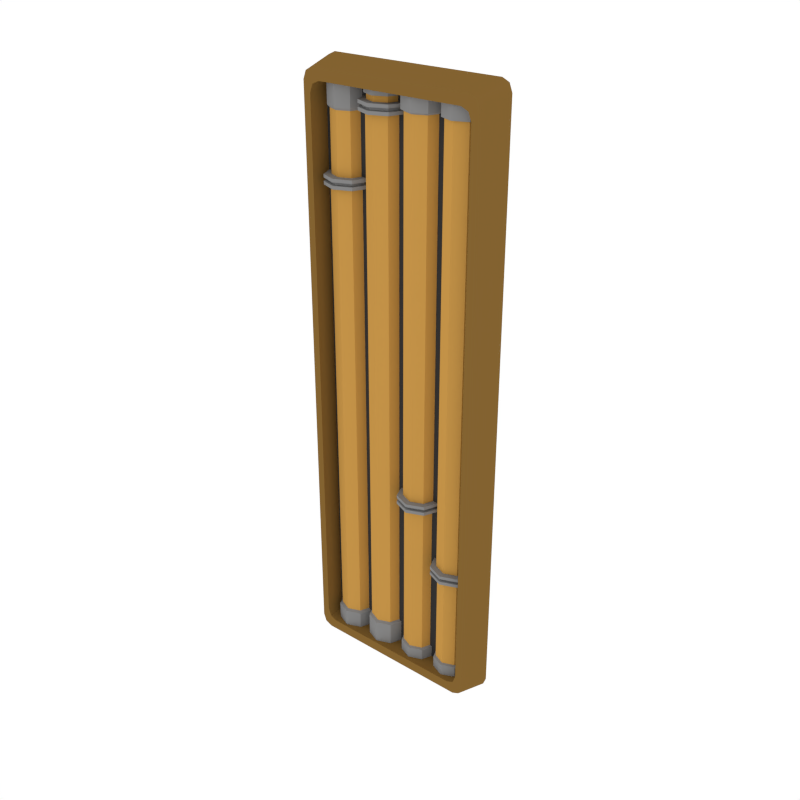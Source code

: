# Source: Details_Pipes_Long.blend  (saved by Blender 3.4.6; exported with 4.5.12 LTS)
import bpy
from mathutils import Matrix  # noqa: F401  (used for matrix-valued properties, if any)

bpy.ops.wm.read_factory_settings(use_empty=True)
scene = bpy.context.scene
scene.name = 'Scene'

# ---- collections
col_collection_1 = bpy.data.collections.new('Collection 1'); scene.collection.children.link(col_collection_1)

# ---- materials (node trees are filled in below, after node groups)
mat_accent = bpy.data.materials.new('Accent')
mat_accent.alpha_threshold = 0.0
mat_accent.diffuse_color = (0.5596, 0.2977, 0.06679, 1.0)
mat_accent.roughness = 0.5
mat_darkgrey = bpy.data.materials.new('DarkGrey')
mat_darkgrey.alpha_threshold = 0.0
mat_darkgrey.diffuse_color = (0.2395, 0.2395, 0.2395, 1.0)
mat_darkgrey.roughness = 0.5
mat_darkaccent = bpy.data.materials.new('DarkAccent')
mat_darkaccent.alpha_threshold = 0.0
mat_darkaccent.diffuse_color = (0.2266, 0.1234, 0.03015, 1.0)
mat_darkaccent.roughness = 0.5
mat_black = bpy.data.materials.new('Black')
mat_black.alpha_threshold = 0.0
mat_black.diffuse_color = (0.04203, 0.04203, 0.04203, 1.0)
mat_black.roughness = 0.5

# ---- node groups
ng_auto_smooth = bpy.data.node_groups.new('Auto Smooth', 'GeometryNodeTree')
_s = ng_auto_smooth.interface.new_socket(name='Geometry', in_out='OUTPUT', socket_type='NodeSocketGeometry')
_s = ng_auto_smooth.interface.new_socket(name='Geometry', in_out='INPUT', socket_type='NodeSocketGeometry')
_s = ng_auto_smooth.interface.new_socket(name='Angle', in_out='INPUT', socket_type='NodeSocketFloat')
_s.subtype = 'ANGLE'
_s.min_value = 0.0
_s.max_value = 3.142
ng_auto_smooth.is_modifier = True
_N = ng_auto_smooth.nodes; _L = ng_auto_smooth.links
n0 = _N.new('NodeGroupOutput'); n0.name = 'Group Output'; n0.location = (480, -100)
n1 = _N.new('NodeGroupInput'); n1.name = 'Group Input'; n1.location = (-420, -300)
n2 = _N.new('NodeGroupInput'); n2.name = 'Group Input.001'; n2.location = (-60, -100)
n3 = _N.new('GeometryNodeSetShadeSmooth'); n3.name = 'Set Shade Smooth'; n3.location = (120, -100)
n3.domain = 'EDGE'
n4 = _N.new('GeometryNodeSetShadeSmooth'); n4.name = 'Set Shade Smooth.001'; n4.location = (300, -100)
n5 = _N.new('GeometryNodeInputMeshEdgeAngle'); n5.name = 'Edge Angle'; n5.location = (-420, -220)
n6 = _N.new('GeometryNodeInputEdgeSmooth'); n6.name = 'Is Edge Smooth'; n6.location = (-60, -160)
n7 = _N.new('GeometryNodeInputShadeSmooth'); n7.name = 'Is Face Smooth'; n7.location = (-240, -340)
n8 = _N.new('FunctionNodeBooleanMath'); n8.name = 'Boolean Math'; n8.location = (-60, -220)
n9 = _N.new('FunctionNodeCompare'); n9.name = 'Compare'; n9.location = (-240, -180)
n9.operation = 'LESS_EQUAL'
_L.new(n5.outputs[0], n9.inputs[0])
_L.new(n4.outputs[0], n0.inputs[0])
_L.new(n1.outputs[1], n9.inputs[1])
_L.new(n9.outputs[0], n8.inputs[0])
_L.new(n7.outputs[0], n8.inputs[1])
_L.new(n2.outputs[0], n3.inputs[0])
_L.new(n6.outputs[0], n3.inputs[1])
_L.new(n3.outputs[0], n4.inputs[0])
_L.new(n8.outputs[0], n3.inputs[2])
n0.is_active_output = True

# ---- material node trees

# ---- world
world_world = bpy.data.worlds.new('World'); scene.world = world_world
world_world.color = (1.0, 1.0, 1.0)
world_world.use_sun_shadow = False
world_world.sun_shadow_jitter_overblur = 0.0
world_world.cycles.sampling_method = 'NONE'
world_world.cycles.sample_map_resolution = 256

# ---- meshes
me_plane_061 = bpy.data.meshes.new('Plane.061')
me_plane_061.from_pydata([(-0.1024, -0.03074, 0.7537), (-0.003193, -0.03074, 0.7537), (-0.0528, -0.08034, 0.7537), (-0.01772, -0.06581, 0.7537), (-0.08787, -0.06581, 0.7537), (-0.1152, -0.03074, 0.7158), (0.009628, -0.03074, 0.7158), (-0.0528, -0.09316, 0.7158), (-0.008658, -0.07488, 0.7158), (-0.09693, -0.07488, 0.7158), (-0.08372, -0.06166, 0.7158), (-0.02187, -0.06166, 0.7158), (-0.0528, -0.07447, 0.7158), (-0.009062, -0.03074, 0.7158), (-0.09653, -0.03074, 0.7158), (-0.09653, -0.03074, 0.7302), (-0.009062, -0.03074, 0.7302), (-0.0528, -0.07447, 0.7302), (-0.02187, -0.06166, 0.7302), (-0.08372, -0.06166, 0.7302), (-0.08787, -0.06581, 0.7302), (-0.01772, -0.06581, 0.7302), (-0.0528, -0.08034, 0.7302), (-0.003193, -0.03074, 0.7302), (-0.1024, -0.03074, 0.7302), (-0.1152, -0.03074, 0.6911), (0.009628, -0.03074, 0.6911), (-0.0528, -0.09316, 0.6911), (-0.008658, -0.07488, 0.6911), (-0.09693, -0.07488, 0.6911), (-0.09922, -0.03074, 0.6911), (-0.006375, -0.03074, 0.6911), (-0.0528, -0.07716, 0.6911), (-0.01997, -0.06356, 0.6911), (-0.08562, -0.06356, 0.6911), (-0.09922, -0.03074, -0.6776), (-0.006375, -0.03074, -0.6776), (-0.0528, -0.07716, -0.6776), (-0.01997, -0.06356, -0.6776), (-0.08562, -0.06356, -0.6776), (-0.1063, -0.03074, -0.6824), (0.0007221, -0.03074, -0.6824), (-0.0528, -0.08426, -0.6824), (-0.01496, -0.06858, -0.6824), (-0.09064, -0.06858, -0.6824), (-0.1063, -0.03074, -0.7602), (0.0007221, -0.03074, -0.7602), (-0.0528, -0.08426, -0.7602), (-0.01496, -0.06858, -0.7602), (-0.09064, -0.06858, -0.7602), (-0.008658, -0.07488, 0.6993), (-0.008658, -0.07488, 0.7076), (-0.0528, -0.09316, 0.7076), (-0.0528, -0.09316, 0.6993), (-0.1152, -0.03074, 0.6993), (-0.1152, -0.03074, 0.7076), (-0.09693, -0.07488, 0.7076), (-0.09693, -0.07488, 0.6993), (0.009628, -0.03074, 0.6993), (0.009628, -0.03074, 0.7076), (-0.01523, -0.06831, 0.7), (-0.01523, -0.06831, 0.707), (-0.0528, -0.08388, 0.707), (-0.0528, -0.08388, 0.7), (-0.1059, -0.03074, 0.7), (-0.1059, -0.03074, 0.707), (-0.09037, -0.06831, 0.707), (-0.09037, -0.06831, 0.7), (0.0003394, -0.03074, 0.7), (0.0003395, -0.03074, 0.707), (-0.2119, -0.03074, 0.7537), (-0.1127, -0.03074, 0.7537), (-0.1623, -0.08034, 0.7537), (-0.1272, -0.06581, 0.7537), (-0.1973, -0.06581, 0.7537), (-0.2247, -0.03074, 0.5305), (-0.09983, -0.03074, 0.5305), (-0.1623, -0.09316, 0.5305), (-0.1181, -0.07488, 0.5305), (-0.2064, -0.07488, 0.5305), (-0.1932, -0.06166, 0.5305), (-0.1313, -0.06166, 0.5305), (-0.1623, -0.07447, 0.5305), (-0.1185, -0.03074, 0.5305), (-0.206, -0.03074, 0.5305), (-0.206, -0.03074, 0.6824), (-0.1185, -0.03074, 0.6824), (-0.1623, -0.07447, 0.6824), (-0.1313, -0.06166, 0.6824), (-0.1932, -0.06166, 0.6824), (-0.1973, -0.06581, 0.6886), (-0.1272, -0.06581, 0.6886), (-0.1623, -0.08034, 0.6886), (-0.1127, -0.03074, 0.6886), (-0.2119, -0.03074, 0.6886), (-0.2247, -0.03074, 0.5057), (-0.09983, -0.03074, 0.5057), (-0.1623, -0.09316, 0.5057), (-0.1181, -0.07488, 0.5057), (-0.2064, -0.07488, 0.5057), (-0.2087, -0.03074, 0.5057), (-0.1158, -0.03074, 0.5057), (-0.1623, -0.07716, 0.5057), (-0.1294, -0.06356, 0.5057), (-0.1951, -0.06356, 0.5057), (-0.2087, -0.03074, -0.693), (-0.1158, -0.03074, -0.693), (-0.1623, -0.07716, -0.693), (-0.1294, -0.06356, -0.693), (-0.1951, -0.06356, -0.693), (-0.2158, -0.03074, -0.6981), (-0.1087, -0.03074, -0.6981), (-0.1623, -0.08426, -0.6981), (-0.1244, -0.06858, -0.6981), (-0.2001, -0.06858, -0.6981), (-0.2158, -0.03074, -0.7602), (-0.1087, -0.03074, -0.7602), (-0.1623, -0.08426, -0.7602), (-0.1244, -0.06858, -0.7602), (-0.2001, -0.06858, -0.7602), (-0.1181, -0.07488, 0.514), (-0.1181, -0.07488, 0.5222), (-0.1623, -0.09316, 0.5222), (-0.1623, -0.09316, 0.514), (-0.2247, -0.03074, 0.514), (-0.2247, -0.03074, 0.5222), (-0.2064, -0.07488, 0.5222), (-0.2064, -0.07488, 0.514), (-0.09983, -0.03074, 0.514), (-0.09983, -0.03074, 0.5222), (-0.1247, -0.06831, 0.5146), (-0.1247, -0.06831, 0.5216), (-0.1623, -0.08388, 0.5216), (-0.1623, -0.08388, 0.5146), (-0.2154, -0.03074, 0.5146), (-0.2154, -0.03074, 0.5216), (-0.1998, -0.06831, 0.5216), (-0.1998, -0.06831, 0.5146), (-0.1091, -0.03074, 0.5146), (-0.1091, -0.03074, 0.5216), (-0.2427, -0.09175, 0.7427), (-0.2162, -0.09175, 0.7717), (-0.2349, -0.09175, 0.7632), (0.2162, -0.09175, 0.7717), (0.2427, -0.09175, 0.7427), (0.2349, -0.09175, 0.7632), (-0.2572, -2.98e-08, 0.7633), (-0.2307, -2.98e-08, 0.7923), (-0.2494, -2.98e-08, 0.7838), (0.2307, 5.96e-08, 0.7923), (0.2572, 5.96e-08, 0.7633), (0.2494, 5.96e-08, 0.7838), (-0.2162, -0.09175, -0.7717), (-0.2427, -0.09175, -0.7427), (-0.2349, -0.09175, -0.7632), (0.2427, -0.09175, -0.7427), (0.2162, -0.09175, -0.7717), (0.2349, -0.09175, -0.7632), (-0.2307, -2.98e-08, -0.7923), (-0.2572, -2.98e-08, -0.7633), (-0.2494, -2.98e-08, -0.7838), (0.2572, 5.96e-08, -0.7633), (0.2307, 5.96e-08, -0.7923), (0.2494, 5.96e-08, -0.7838), (-0.2234, -0.09175, 0.7152), (-0.1969, -0.09175, 0.7442), (-0.2156, -0.09175, 0.7357), (0.1969, -0.09175, 0.7442), (0.2234, -0.09175, 0.7152), (0.2156, -0.09175, 0.7357), (0.2234, -0.09175, -0.7152), (0.1969, -0.09175, -0.7442), (0.2156, -0.09175, -0.7357), (-0.1969, -0.09175, -0.7442), (-0.2234, -0.09175, -0.7152), (-0.2156, -0.09175, -0.7357), (-0.1969, -0.03794, 0.7442), (-0.2234, -0.03794, 0.7152), (-0.2156, -0.03794, 0.7357), (0.2234, -0.03794, 0.7152), (0.1969, -0.03794, 0.7442), (0.2156, -0.03794, 0.7357), (0.1969, -0.03794, -0.7442), (0.2234, -0.03794, -0.7152), (0.2156, -0.03794, -0.7357), (-0.2234, -0.03794, -0.7152), (-0.1969, -0.03794, -0.7442), (-0.2156, -0.03794, -0.7357), (0.1067, -0.03074, -0.7481), (0.007489, -0.03074, -0.7481), (0.05709, -0.08034, -0.7481), (0.02202, -0.06581, -0.7481), (0.09216, -0.06581, -0.7481), (0.1195, -0.03074, -0.2788), (-0.005332, -0.03074, -0.2788), (0.05709, -0.09316, -0.2788), (0.01295, -0.07488, -0.2788), (0.1012, -0.07488, -0.2788), (0.08802, -0.06166, -0.2788), (0.02617, -0.06166, -0.2788), (0.05709, -0.07447, -0.2788), (0.01336, -0.03074, -0.2788), (0.1008, -0.03074, -0.2788), (0.1008, -0.03074, -0.7095), (0.01336, -0.03074, -0.7095), (0.05709, -0.07447, -0.7095), (0.02617, -0.06166, -0.7095), (0.08802, -0.06166, -0.7095), (0.09216, -0.06581, -0.7124), (0.02202, -0.06581, -0.7124), (0.05709, -0.08034, -0.7124), (0.007489, -0.03074, -0.7124), (0.1067, -0.03074, -0.7124), (0.1195, -0.03074, -0.2541), (-0.005332, -0.03074, -0.2541), (0.05709, -0.09316, -0.2541), (0.01295, -0.07488, -0.2541), (0.1012, -0.07488, -0.2541), (0.1035, -0.03074, -0.2541), (0.01067, -0.03074, -0.2541), (0.05709, -0.07716, -0.2541), (0.02427, -0.06356, -0.2541), (0.08991, -0.06356, -0.2541), (0.1035, -0.03074, 0.7052), (0.01067, -0.03074, 0.7052), (0.05709, -0.07716, 0.7052), (0.02427, -0.06356, 0.7052), (0.08991, -0.06356, 0.7052), (0.1106, -0.03074, 0.7094), (0.003574, -0.03074, 0.7094), (0.05709, -0.08426, 0.7094), (0.01925, -0.06858, 0.7094), (0.09493, -0.06858, 0.7094), (0.1106, -0.03074, 0.7658), (0.003574, -0.03074, 0.7658), (0.05709, -0.08426, 0.7658), (0.01925, -0.06858, 0.7658), (0.09493, -0.06858, 0.7658), (0.01295, -0.07488, -0.2623), (0.01295, -0.07488, -0.2706), (0.05709, -0.09316, -0.2706), (0.05709, -0.09316, -0.2623), (0.1195, -0.03074, -0.2623), (0.1195, -0.03074, -0.2706), (0.1012, -0.07488, -0.2706), (0.1012, -0.07488, -0.2623), (-0.005332, -0.03074, -0.2623), (-0.005332, -0.03074, -0.2706), (0.01952, -0.06831, -0.2629), (0.01952, -0.06831, -0.2699), (0.05709, -0.08388, -0.2699), (0.05709, -0.08388, -0.2629), (0.1102, -0.03074, -0.2629), (0.1102, -0.03074, -0.2699), (0.09466, -0.06831, -0.2699), (0.09466, -0.06831, -0.2629), (0.003957, -0.03074, -0.2629), (0.003957, -0.03074, -0.2699), (0.2162, -0.03074, -0.7481), (0.117, -0.03074, -0.7481), (0.1666, -0.08034, -0.7481), (0.1315, -0.06581, -0.7481), (0.2016, -0.06581, -0.7481), (0.229, -0.03074, -0.4468), (0.1041, -0.03074, -0.4468), (0.1666, -0.09316, -0.4468), (0.1224, -0.07488, -0.4468), (0.2107, -0.07488, -0.4468), (0.1975, -0.06166, -0.4468), (0.1356, -0.06166, -0.4468), (0.1666, -0.07447, -0.4468), (0.1228, -0.03074, -0.4468), (0.2103, -0.03074, -0.4468), (0.2103, -0.03074, -0.7095), (0.1228, -0.03074, -0.7095), (0.1666, -0.07447, -0.7095), (0.1356, -0.06166, -0.7095), (0.1975, -0.06166, -0.7095), (0.2016, -0.06581, -0.7124), (0.1315, -0.06581, -0.7124), (0.1666, -0.08034, -0.7124), (0.1169, -0.03074, -0.7124), (0.2162, -0.03074, -0.7124), (0.229, -0.03074, -0.422), (0.1041, -0.03074, -0.422), (0.1666, -0.09316, -0.422), (0.1224, -0.07488, -0.422), (0.2107, -0.07488, -0.422), (0.213, -0.03074, -0.422), (0.1201, -0.03074, -0.422), (0.1666, -0.07716, -0.422), (0.1337, -0.06356, -0.422), (0.1994, -0.06356, -0.422), (0.213, -0.03074, 0.709), (0.1201, -0.03074, 0.709), (0.1666, -0.07716, 0.709), (0.1337, -0.06356, 0.709), (0.1994, -0.06356, 0.709), (0.2201, -0.03074, 0.709), (0.113, -0.03074, 0.709), (0.1666, -0.08426, 0.709), (0.1287, -0.06858, 0.709), (0.2044, -0.06858, 0.709), (0.2201, -0.03074, 0.7658), (0.113, -0.03074, 0.7658), (0.1666, -0.08426, 0.7658), (0.1287, -0.06858, 0.7658), (0.2044, -0.06858, 0.7658), (0.1224, -0.07488, -0.4303), (0.1224, -0.07488, -0.4385), (0.1666, -0.09316, -0.4385), (0.1666, -0.09316, -0.4303), (0.229, -0.03074, -0.4303), (0.229, -0.03074, -0.4385), (0.2107, -0.07488, -0.4385), (0.2107, -0.07488, -0.4303), (0.1041, -0.03074, -0.4303), (0.1041, -0.03074, -0.4385), (0.129, -0.06831, -0.4309), (0.129, -0.06831, -0.4379), (0.1666, -0.08388, -0.4379), (0.1666, -0.08388, -0.4309), (0.2197, -0.03074, -0.4309), (0.2197, -0.03074, -0.4379), (0.2041, -0.06831, -0.4379), (0.2041, -0.06831, -0.4309), (0.1134, -0.03074, -0.4309), (0.1134, -0.03074, -0.4379)], [], [(13, 11, 8, 6), (11, 12, 7, 8), (12, 10, 9, 7), (10, 14, 5, 9), (18, 17, 12, 11), (19, 15, 14, 10), (16, 18, 11, 13), (17, 19, 10, 12), (23, 21, 18, 16), (22, 20, 19, 17), (20, 24, 15, 19), (21, 22, 17, 18), (1, 3, 21, 23), (4, 0, 24, 20), (2, 4, 20, 22), (3, 2, 22, 21), (50, 53, 27, 28), (53, 57, 29, 27), (58, 50, 28, 26), (57, 54, 25, 29), (28, 27, 32, 33), (26, 28, 33, 31), (29, 25, 30, 34), (27, 29, 34, 32), (31, 33, 38, 36), (34, 30, 35, 39), (32, 34, 39, 37), (33, 32, 37, 38), (36, 38, 43, 41), (39, 35, 40, 44), (37, 39, 44, 42), (38, 37, 42, 43), (43, 42, 47, 48), (41, 43, 48, 46), (44, 40, 45, 49), (42, 44, 49, 47), (9, 5, 55, 56), (54, 57, 67, 64), (6, 8, 51, 59), (53, 50, 60, 63), (7, 9, 56, 52), (56, 55, 65, 66), (57, 53, 63, 67), (51, 52, 62, 61), (52, 56, 66, 62), (8, 7, 52, 51), (66, 65, 64, 67), (69, 61, 60, 68), (62, 66, 67, 63), (61, 62, 63, 60), (59, 51, 61, 69), (50, 58, 68, 60), (83, 81, 78, 76), (81, 82, 77, 78), (82, 80, 79, 77), (80, 84, 75, 79), (88, 87, 82, 81), (89, 85, 84, 80), (86, 88, 81, 83), (87, 89, 80, 82), (93, 91, 88, 86), (92, 90, 89, 87), (90, 94, 85, 89), (91, 92, 87, 88), (71, 73, 91, 93), (74, 70, 94, 90), (72, 74, 90, 92), (73, 72, 92, 91), (120, 123, 97, 98), (123, 127, 99, 97), (128, 120, 98, 96), (127, 124, 95, 99), (98, 97, 102, 103), (96, 98, 103, 101), (99, 95, 100, 104), (97, 99, 104, 102), (101, 103, 108, 106), (104, 100, 105, 109), (102, 104, 109, 107), (103, 102, 107, 108), (106, 108, 113, 111), (109, 105, 110, 114), (107, 109, 114, 112), (108, 107, 112, 113), (113, 112, 117, 118), (111, 113, 118, 116), (114, 110, 115, 119), (112, 114, 119, 117), (79, 75, 125, 126), (124, 127, 137, 134), (76, 78, 121, 129), (123, 120, 130, 133), (77, 79, 126, 122), (126, 125, 135, 136), (127, 123, 133, 137), (121, 122, 132, 131), (122, 126, 136, 132), (78, 77, 122, 121), (136, 135, 134, 137), (139, 131, 130, 138), (132, 136, 137, 133), (131, 132, 133, 130), (129, 121, 131, 139), (120, 128, 138, 130), (140, 153, 174, 164), (158, 162, 156, 152), (152, 156, 171, 173), (141, 143, 149, 147), (155, 144, 168, 170), (170, 168, 179, 183), (167, 165, 176, 180), (161, 150, 144, 155), (143, 141, 165, 167), (164, 174, 185, 177), (173, 171, 182, 186), (185, 187, 186, 182, 184, 183, 179, 181, 180, 176, 178, 177), (146, 140, 142, 148), (148, 142, 141, 147), (144, 150, 151, 145), (145, 151, 149, 143), (153, 159, 160, 154), (154, 160, 158, 152), (161, 155, 157, 163), (163, 157, 156, 162), (143, 167, 169, 145), (145, 169, 168, 144), (171, 156, 157, 172), (172, 157, 155, 170), (174, 153, 154, 175), (175, 154, 152, 173), (140, 164, 166, 142), (142, 166, 165, 141), (173, 186, 187, 175), (175, 187, 185, 174), (176, 165, 166, 178), (178, 166, 164, 177), (179, 168, 169, 181), (181, 169, 167, 180), (182, 171, 172, 184), (184, 172, 170, 183), (146, 159, 153, 140), (201, 199, 196, 194), (199, 200, 195, 196), (200, 198, 197, 195), (198, 202, 193, 197), (206, 205, 200, 199), (207, 203, 202, 198), (204, 206, 199, 201), (205, 207, 198, 200), (211, 209, 206, 204), (210, 208, 207, 205), (208, 212, 203, 207), (209, 210, 205, 206), (189, 191, 209, 211), (192, 188, 212, 208), (190, 192, 208, 210), (191, 190, 210, 209), (238, 241, 215, 216), (241, 245, 217, 215), (246, 238, 216, 214), (245, 242, 213, 217), (216, 215, 220, 221), (214, 216, 221, 219), (217, 213, 218, 222), (215, 217, 222, 220), (219, 221, 226, 224), (222, 218, 223, 227), (220, 222, 227, 225), (221, 220, 225, 226), (224, 226, 231, 229), (227, 223, 228, 232), (225, 227, 232, 230), (226, 225, 230, 231), (231, 230, 235, 236), (229, 231, 236, 234), (232, 228, 233, 237), (230, 232, 237, 235), (197, 193, 243, 244), (242, 245, 255, 252), (194, 196, 239, 247), (241, 238, 248, 251), (195, 197, 244, 240), (244, 243, 253, 254), (245, 241, 251, 255), (239, 240, 250, 249), (240, 244, 254, 250), (196, 195, 240, 239), (254, 253, 252, 255), (257, 249, 248, 256), (250, 254, 255, 251), (249, 250, 251, 248), (247, 239, 249, 257), (238, 246, 256, 248), (271, 269, 266, 264), (269, 270, 265, 266), (270, 268, 267, 265), (268, 272, 263, 267), (276, 275, 270, 269), (277, 273, 272, 268), (274, 276, 269, 271), (275, 277, 268, 270), (281, 279, 276, 274), (280, 278, 277, 275), (278, 282, 273, 277), (279, 280, 275, 276), (259, 261, 279, 281), (262, 258, 282, 278), (260, 262, 278, 280), (261, 260, 280, 279), (308, 311, 285, 286), (311, 315, 287, 285), (316, 308, 286, 284), (315, 312, 283, 287), (286, 285, 290, 291), (284, 286, 291, 289), (287, 283, 288, 292), (285, 287, 292, 290), (289, 291, 296, 294), (292, 288, 293, 297), (290, 292, 297, 295), (291, 290, 295, 296), (294, 296, 301, 299), (297, 293, 298, 302), (295, 297, 302, 300), (296, 295, 300, 301), (301, 300, 305, 306), (299, 301, 306, 304), (302, 298, 303, 307), (300, 302, 307, 305), (267, 263, 313, 314), (312, 315, 325, 322), (264, 266, 309, 317), (311, 308, 318, 321), (265, 267, 314, 310), (314, 313, 323, 324), (315, 311, 321, 325), (309, 310, 320, 319), (310, 314, 324, 320), (266, 265, 310, 309), (324, 323, 322, 325), (327, 319, 318, 326), (320, 324, 325, 321), (319, 320, 321, 318), (317, 309, 319, 327), (308, 316, 326, 318)])
me_plane_061.polygons.foreach_set('use_smooth', [True] * 245)
me_plane_061.polygons.foreach_set('material_index', [1, 1, 1, 1, 0, 0, 0, 0, 1, 1, 1, 1, 1, 1, 1, 1, 1, 1, 1, 1, 1, 1, 1, 1, 0, 0, 0, 0, 1, 1, 1, 1, 1, 1, 1, 1, 1, 1, 1, 1, 1, 1, 1, 1, 1, 1, 1, 1, 1, 1, 1, 1, 1, 1, 1, 1, 0, 0, 0, 0, 1, 1, 1, 1, 1, 1, 1, 1, 1, 1, 1, 1, 1, 1, 1, 1, 0, 0, 0, 0, 1, 1, 1, 1, 1, 1, 1, 1, 1, 1, 1, 1, 1, 1, 1, 1, 1, 1, 1, 1, 1, 1, 1, 1, 2, 2, 2, 2, 2, 2, 2, 2, 2, 2, 2, 3, 2, 2, 2, 2, 2, 2, 2, 2, 2, 2, 2, 2, 2, 2, 2, 2, 2, 2, 2, 2, 2, 2, 2, 2, 2, 1, 1, 1, 1, 0, 0, 0, 0, 1, 1, 1, 1, 1, 1, 1, 1, 1, 1, 1, 1, 1, 1, 1, 1, 0, 0, 0, 0, 1, 1, 1, 1, 1, 1, 1, 1, 1, 1, 1, 1, 1, 1, 1, 1, 1, 1, 1, 1, 1, 1, 1, 1, 1, 1, 1, 1, 0, 0, 0, 0, 1, 1, 1, 1, 1, 1, 1, 1, 1, 1, 1, 1, 1, 1, 1, 1, 0, 0, 0, 0, 1, 1, 1, 1, 1, 1, 1, 1, 1, 1, 1, 1, 1, 1, 1, 1, 1, 1, 1, 1, 1, 1, 1, 1])
me_plane_061.materials.append(mat_accent)
me_plane_061.materials.append(mat_darkgrey)
me_plane_061.materials.append(mat_darkaccent)
me_plane_061.materials.append(mat_black)
me_plane_061.use_remesh_preserve_volume = False
me_plane_061.use_remesh_preserve_attributes = False
me_plane_061.use_mirror_vertex_groups = False
me_plane_061.update()

# ---- objects
ob_details_pipes_long = bpy.data.objects.new('Details_Pipes_Long', me_plane_061)

# ---- transforms, parenting, visibility, modifiers, constraints
ob_details_pipes_long.location = (0.0, 0.0, 0.0)
ob_details_pipes_long.lineart.crease_threshold = 0.0
_m = ob_details_pipes_long.modifiers.new('Auto Smooth', 'NODES')
_m.node_group = ng_auto_smooth
_gi = [s.identifier for s in ng_auto_smooth.interface.items_tree if s.item_type == 'SOCKET' and s.in_out == 'INPUT']
_m[_gi[1]] = 0.5236  # Angle

# ---- collection membership
col_collection_1.objects.link(ob_details_pipes_long)

# ---- scene / render settings (as saved in the file)
scene.frame_start = 1; scene.frame_end = 250; scene.frame_set(0)
scene.render.engine = 'CYCLES'
scene.render.resolution_x = 1000
scene.render.resolution_y = 1000
scene.render.dither_intensity = 0.0
scene.cycles.samples = 200
scene.cycles.sampling_pattern = 'TABULATED_SOBOL'
scene.cycles.light_sampling_threshold = 0.0
scene.cycles.use_adaptive_sampling = False
scene.cycles.use_light_tree = False
scene.cycles.caustics_reflective = False
scene.cycles.caustics_refractive = False
scene.cycles.blur_glossy = 0.0
scene.cycles.max_bounces = 2
scene.cycles.pixel_filter_type = 'GAUSSIAN'
scene.cycles.sample_clamp_indirect = 0.0
scene.view_settings.view_transform = 'Standard'
bpy.context.view_layer.update()

# ---- added for rendering (the .blend has no active camera): camera
cam_auto = bpy.data.cameras.new('AutoCamera')
cam_auto.lens = 50.0
cam_auto.sensor_width = 36.0
cam_auto.clip_end = 1000.0
ob_auto_camera = bpy.data.objects.new('AutoCamera', cam_auto)
scene.collection.objects.link(ob_auto_camera)
ob_auto_camera.location = (1.54381, -1.89915, 1.23505)
ob_auto_camera.rotation_euler = (1.09748, -7.21219e-08, 0.694738)
scene.camera = ob_auto_camera
bpy.context.view_layer.update()
